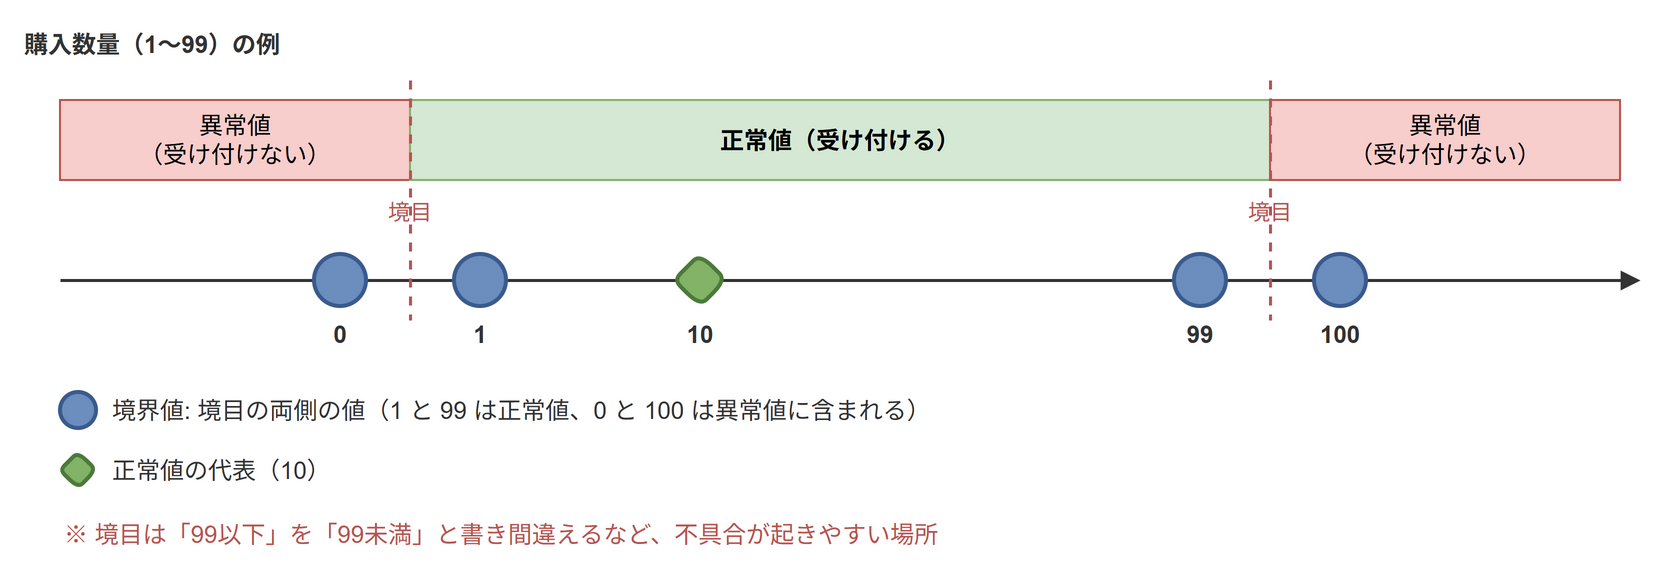

The diagram above was exported from draw.io. Its source (the exported page's mxGraphModel, read from the mxfile embedded in the PNG):
<mxGraphModel grid="1" gridSize="10" page="0">
  <root>
    <mxCell id="0" />
    <mxCell id="1" parent="0" />
    <mxCell id="c2" value="購入数量（1〜99）の例" style="text;html=1;whiteSpace=wrap;align=left;verticalAlign=middle;fontSize=12;fontColor=#333333;fontStyle=1;" vertex="1" parent="1">
      <mxGeometry x="20" y="10" width="700" height="24" as="geometry" />
    </mxCell>
    <mxCell id="c3" value="異常値&lt;br&gt;（受け付けない）" style="rounded=0;whiteSpace=wrap;html=1;fontSize=12;fillColor=#f8cecc;strokeColor=#b85450;" vertex="1" parent="1">
      <mxGeometry x="40" y="50" width="175" height="40" as="geometry" />
    </mxCell>
    <mxCell id="c4" value="正常値（受け付ける）" style="rounded=0;whiteSpace=wrap;html=1;fontSize=12;fillColor=#d5e8d4;strokeColor=#82b366;fontStyle=1;" vertex="1" parent="1">
      <mxGeometry x="215" y="50" width="430" height="40" as="geometry" />
    </mxCell>
    <mxCell id="c5" value="異常値&lt;br&gt;（受け付けない）" style="rounded=0;whiteSpace=wrap;html=1;fontSize=12;fillColor=#f8cecc;strokeColor=#b85450;" vertex="1" parent="1">
      <mxGeometry x="645" y="50" width="175" height="40" as="geometry" />
    </mxCell>
    <mxCell id="c6" value="" style="html=1;endArrow=block;endFill=1;strokeColor=#333333;strokeWidth=1.5;fontSize=12;labelBackgroundColor=none;verticalAlign=bottom;" edge="1" parent="1">
      <mxGeometry relative="1" as="geometry">
        <mxPoint x="40" y="140" as="sourcePoint" />
        <mxPoint x="830" y="140" as="targetPoint" />
      </mxGeometry>
    </mxCell>
    <mxCell id="c7" value="" style="html=1;endArrow=none;strokeColor=#b85450;strokeWidth=1.5;fontSize=12;labelBackgroundColor=none;verticalAlign=bottom;dashed=1;" edge="1" parent="1">
      <mxGeometry relative="1" as="geometry">
        <mxPoint x="215" y="40" as="sourcePoint" />
        <mxPoint x="215" y="160" as="targetPoint" />
      </mxGeometry>
    </mxCell>
    <mxCell id="c8" value="" style="html=1;endArrow=none;strokeColor=#b85450;strokeWidth=1.5;fontSize=12;labelBackgroundColor=none;verticalAlign=bottom;dashed=1;" edge="1" parent="1">
      <mxGeometry relative="1" as="geometry">
        <mxPoint x="645" y="40" as="sourcePoint" />
        <mxPoint x="645" y="160" as="targetPoint" />
      </mxGeometry>
    </mxCell>
    <mxCell id="c9" value="境目" style="text;html=1;whiteSpace=wrap;align=center;verticalAlign=middle;fontSize=11;fontColor=#b85450;" vertex="1" parent="1">
      <mxGeometry x="155" y="96" width="120" height="20" as="geometry" />
    </mxCell>
    <mxCell id="c10" value="境目" style="text;html=1;whiteSpace=wrap;align=center;verticalAlign=middle;fontSize=11;fontColor=#b85450;" vertex="1" parent="1">
      <mxGeometry x="585" y="96" width="120" height="20" as="geometry" />
    </mxCell>
    <mxCell id="c11" value="" style="rounded=1;whiteSpace=wrap;html=1;fontSize=13;fillColor=#6c8ebf;strokeColor=#3b5b8f;ellipse;strokeWidth=2;" vertex="1" parent="1">
      <mxGeometry x="167" y="127" width="26" height="26" as="geometry" />
    </mxCell>
    <mxCell id="c12" value="0" style="text;html=1;whiteSpace=wrap;align=center;verticalAlign=middle;fontSize=12;fontColor=#333333;fontStyle=1;" vertex="1" parent="1">
      <mxGeometry x="150" y="156" width="60" height="22" as="geometry" />
    </mxCell>
    <mxCell id="c13" value="" style="rounded=1;whiteSpace=wrap;html=1;fontSize=13;fillColor=#6c8ebf;strokeColor=#3b5b8f;ellipse;strokeWidth=2;" vertex="1" parent="1">
      <mxGeometry x="237" y="127" width="26" height="26" as="geometry" />
    </mxCell>
    <mxCell id="c14" value="1" style="text;html=1;whiteSpace=wrap;align=center;verticalAlign=middle;fontSize=12;fontColor=#333333;fontStyle=1;" vertex="1" parent="1">
      <mxGeometry x="220" y="156" width="60" height="22" as="geometry" />
    </mxCell>
    <mxCell id="c15" value="" style="rounded=1;whiteSpace=wrap;html=1;fontSize=13;fillColor=#6c8ebf;strokeColor=#3b5b8f;ellipse;strokeWidth=2;" vertex="1" parent="1">
      <mxGeometry x="597" y="127" width="26" height="26" as="geometry" />
    </mxCell>
    <mxCell id="c16" value="99" style="text;html=1;whiteSpace=wrap;align=center;verticalAlign=middle;fontSize=12;fontColor=#333333;fontStyle=1;" vertex="1" parent="1">
      <mxGeometry x="580" y="156" width="60" height="22" as="geometry" />
    </mxCell>
    <mxCell id="c17" value="" style="rounded=1;whiteSpace=wrap;html=1;fontSize=13;fillColor=#6c8ebf;strokeColor=#3b5b8f;ellipse;strokeWidth=2;" vertex="1" parent="1">
      <mxGeometry x="667" y="127" width="26" height="26" as="geometry" />
    </mxCell>
    <mxCell id="c18" value="100" style="text;html=1;whiteSpace=wrap;align=center;verticalAlign=middle;fontSize=12;fontColor=#333333;fontStyle=1;" vertex="1" parent="1">
      <mxGeometry x="650" y="156" width="60" height="22" as="geometry" />
    </mxCell>
    <mxCell id="c19" value="" style="rounded=1;whiteSpace=wrap;html=1;fontSize=13;fillColor=#82b366;strokeColor=#4d7a3a;rhombus;strokeWidth=2;" vertex="1" parent="1">
      <mxGeometry x="347" y="127" width="26" height="26" as="geometry" />
    </mxCell>
    <mxCell id="c20" value="10" style="text;html=1;whiteSpace=wrap;align=center;verticalAlign=middle;fontSize=12;fontColor=#333333;fontStyle=1;" vertex="1" parent="1">
      <mxGeometry x="330" y="156" width="60" height="22" as="geometry" />
    </mxCell>
    <mxCell id="c21" value="" style="rounded=1;whiteSpace=wrap;html=1;fontSize=13;fillColor=#6c8ebf;strokeColor=#3b5b8f;ellipse;strokeWidth=2;" vertex="1" parent="1">
      <mxGeometry x="40" y="196" width="18" height="18" as="geometry" />
    </mxCell>
    <mxCell id="c22" value="境界値: 境目の両側の値（1 と 99 は正常値、0 と 100 は異常値に含まれる）" style="text;html=1;whiteSpace=wrap;align=left;verticalAlign=middle;fontSize=12;fontColor=#333333;" vertex="1" parent="1">
      <mxGeometry x="64" y="192" width="760" height="26" as="geometry" />
    </mxCell>
    <mxCell id="c23" value="" style="rounded=1;whiteSpace=wrap;html=1;fontSize=13;fillColor=#82b366;strokeColor=#4d7a3a;rhombus;strokeWidth=2;" vertex="1" parent="1">
      <mxGeometry x="40" y="226" width="18" height="18" as="geometry" />
    </mxCell>
    <mxCell id="c24" value="正常値の代表（10）" style="text;html=1;whiteSpace=wrap;align=left;verticalAlign=middle;fontSize=12;fontColor=#333333;" vertex="1" parent="1">
      <mxGeometry x="64" y="222" width="760" height="26" as="geometry" />
    </mxCell>
    <mxCell id="c25" value="&lt;font color=&quot;#b85450&quot;&gt;※ 境目は「99以下」を「99未満」と書き間違えるなど、不具合が起きやすい場所&lt;/font&gt;" style="text;html=1;whiteSpace=wrap;align=left;verticalAlign=middle;fontSize=12;fontColor=#333333;" vertex="1" parent="1">
      <mxGeometry x="40" y="254" width="780" height="26" as="geometry" />
    </mxCell>
  </root>
</mxGraphModel>